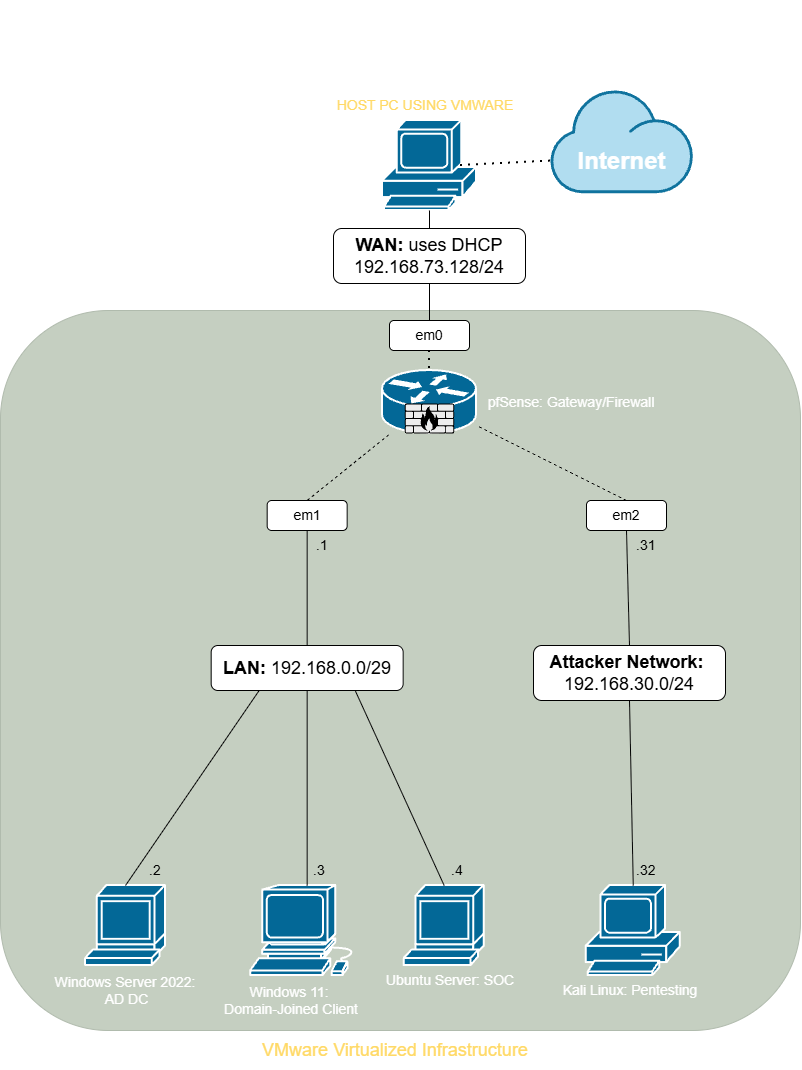

The diagram above was exported from draw.io. Its source (the exported page's mxGraphModel, read from the mxfile embedded in the PNG):
<mxGraphModel dx="2946" dy="1644" grid="1" gridSize="10" guides="1" tooltips="1" connect="1" arrows="1" fold="1" page="1" pageScale="1" pageWidth="850" pageHeight="1100" math="0" shadow="0">
  <root>
    <mxCell id="0" />
    <mxCell id="1" parent="0" />
    <mxCell id="VgdK6pS0e1DcYYsl720V-59" parent="1" style="rounded=1;whiteSpace=wrap;html=1;roundedPerimeter=1;movable=1;resizable=1;rotatable=1;deletable=1;editable=1;locked=0;connectable=1;fillColor=#6d8764;strokeColor=#3A5431;fontColor=#ffffff;opacity=40;opacityGroup=1;" value="" vertex="1">
      <mxGeometry height="720" width="800" x="20" y="330" as="geometry" />
    </mxCell>
    <mxCell id="VgdK6pS0e1DcYYsl720V-1" parent="1" style="strokeColor=#ffffff;sketch=0;html=1;pointerEvents=1;dashed=0;fillColor=#036897;strokeWidth=2;verticalLabelPosition=bottom;verticalAlign=top;align=center;outlineConnect=0;shape=mxgraph.cisco.routers.router;labelPerimeter=1;" value="" vertex="1">
      <mxGeometry height="63" width="94" x="402" y="390" as="geometry" />
    </mxCell>
    <mxCell id="VgdK6pS0e1DcYYsl720V-2" parent="1" style="sketch=0;html=1;pointerEvents=1;dashed=0;fillColor=#036897;strokeColor=#ffffff;strokeWidth=2;verticalLabelPosition=bottom;verticalAlign=top;align=center;outlineConnect=0;shape=mxgraph.cisco.computers_and_peripherals.pc;labelPerimeter=1;" value="" vertex="1">
      <mxGeometry height="90" width="94" x="402" y="140" as="geometry" />
    </mxCell>
    <mxCell id="VgdK6pS0e1DcYYsl720V-3" parent="1" style="shape=mxgraph.networks2.icon;aspect=fixed;fillColor=#EDEDED;strokeColor=#000000;gradientColor=#5B6163;network2IconShadow=1;network2bgFillColor=none;labelPosition=center;verticalLabelPosition=bottom;align=center;verticalAlign=top;network2Icon=mxgraph.networks2.firewall;network2IconXOffset=0.0001;network2IconYOffset=0.0001;network2IconW=1;network2IconH=0.608;labelPerimeter=1;" value="" vertex="1">
      <mxGeometry height="30" width="49.34" x="424.33" y="423" as="geometry" />
    </mxCell>
    <mxCell id="VgdK6pS0e1DcYYsl720V-4" parent="1" style="shape=mxgraph.networks2.icon;aspect=fixed;fillColor=#b1ddf0;strokeColor=#10739e;network2IconShadow=1;network2bgFillColor=none;labelPosition=center;verticalLabelPosition=bottom;align=center;verticalAlign=top;network2Icon=mxgraph.networks2.cloud;network2IconYOffset=-0.08;network2IconW=1.0004;network2IconH=0.7222;labelPerimeter=1;" value="" vertex="1">
      <mxGeometry height="102.73" width="142.3" x="570" y="110" as="geometry" />
    </mxCell>
    <mxCell id="VgdK6pS0e1DcYYsl720V-8" parent="1" style="rounded=1;whiteSpace=wrap;html=1;roundedPerimeter=1;" value="&lt;font style=&quot;font-size: 14px;&quot;&gt;em0&lt;/font&gt;" vertex="1">
      <mxGeometry height="30" width="80" x="409" y="340" as="geometry" />
    </mxCell>
    <mxCell id="VgdK6pS0e1DcYYsl720V-9" parent="1" style="rounded=1;whiteSpace=wrap;html=1;roundedPerimeter=1;" value="&lt;font style=&quot;font-size: 14px;&quot;&gt;em1&lt;/font&gt;" vertex="1">
      <mxGeometry height="30" width="80" x="286.67" y="520" as="geometry" />
    </mxCell>
    <mxCell id="VgdK6pS0e1DcYYsl720V-10" parent="1" style="rounded=1;whiteSpace=wrap;html=1;roundedPerimeter=1;" value="&lt;font style=&quot;font-size: 14px;&quot;&gt;em2&lt;/font&gt;" vertex="1">
      <mxGeometry height="30" width="80" x="606" y="520" as="geometry" />
    </mxCell>
    <mxCell id="VgdK6pS0e1DcYYsl720V-17" parent="1" style="sketch=0;html=1;pointerEvents=1;dashed=0;fillColor=#036897;strokeColor=#ffffff;strokeWidth=2;verticalLabelPosition=bottom;verticalAlign=top;align=center;outlineConnect=0;shape=mxgraph.cisco.computers_and_peripherals.terminal;labelPerimeter=1;" value="" vertex="1">
      <mxGeometry height="80" width="80" x="105" y="905" as="geometry" />
    </mxCell>
    <mxCell id="VgdK6pS0e1DcYYsl720V-20" parent="1" style="sketch=0;html=1;pointerEvents=1;dashed=0;fillColor=#036897;strokeColor=#ffffff;strokeWidth=2;verticalLabelPosition=bottom;verticalAlign=top;align=center;outlineConnect=0;shape=mxgraph.cisco.computers_and_peripherals.pc;labelPerimeter=1;" value="" vertex="1">
      <mxGeometry height="90" width="94" x="605.76" y="905" as="geometry" />
    </mxCell>
    <mxCell id="VgdK6pS0e1DcYYsl720V-21" parent="1" style="sketch=0;html=1;pointerEvents=1;dashed=0;fillColor=#036897;strokeColor=#ffffff;strokeWidth=2;verticalLabelPosition=bottom;verticalAlign=top;align=center;outlineConnect=0;shape=mxgraph.cisco.computers_and_peripherals.workstation;labelPerimeter=1;" value="" vertex="1">
      <mxGeometry height="90" width="113" x="270.17" y="905" as="geometry" />
    </mxCell>
    <mxCell id="VgdK6pS0e1DcYYsl720V-22" parent="1" style="rounded=1;whiteSpace=wrap;html=1;roundedPerimeter=1;" value="&lt;font style=&quot;font-size: 18px;&quot;&gt;&lt;b&gt;LAN: &lt;/b&gt;192.168.0.0/29&lt;/font&gt;" vertex="1">
      <mxGeometry height="45" width="192" x="230.67" y="665" as="geometry" />
    </mxCell>
    <mxCell id="VgdK6pS0e1DcYYsl720V-25" edge="1" parent="1" source="VgdK6pS0e1DcYYsl720V-9" style="endArrow=none;dashed=1;html=1;rounded=0;defaultLabelBackgroundColor=page;exitX=0.5;exitY=0;exitDx=0;exitDy=0;" target="VgdK6pS0e1DcYYsl720V-1" value="">
      <mxGeometry height="50" relative="1" width="50" as="geometry">
        <mxPoint x="494" y="510" as="sourcePoint" />
        <mxPoint x="544" y="460" as="targetPoint" />
      </mxGeometry>
    </mxCell>
    <mxCell id="VgdK6pS0e1DcYYsl720V-26" edge="1" parent="1" source="VgdK6pS0e1DcYYsl720V-10" style="endArrow=none;dashed=1;html=1;rounded=0;defaultLabelBackgroundColor=page;exitX=0.5;exitY=0;exitDx=0;exitDy=0;" target="VgdK6pS0e1DcYYsl720V-1" value="">
      <mxGeometry height="50" relative="1" width="50" as="geometry">
        <mxPoint x="604" y="490" as="sourcePoint" />
        <mxPoint x="474" y="460" as="targetPoint" />
      </mxGeometry>
    </mxCell>
    <mxCell id="VgdK6pS0e1DcYYsl720V-31" parent="1" style="text;strokeColor=none;fillColor=none;align=left;verticalAlign=middle;spacingLeft=4;spacingRight=4;overflow=hidden;points=[[0,0.5],[1,0.5]];portConstraint=eastwest;rotatable=0;whiteSpace=wrap;html=1;" value="&lt;font style=&quot;font-size: 14px;&quot;&gt;.1&lt;/font&gt;" vertex="1">
      <mxGeometry height="30" width="80" x="330" y="550" as="geometry" />
    </mxCell>
    <mxCell id="VgdK6pS0e1DcYYsl720V-32" parent="1" style="text;strokeColor=none;fillColor=none;align=left;verticalAlign=middle;spacingLeft=4;spacingRight=4;overflow=hidden;points=[[0,0.5],[1,0.5]];portConstraint=eastwest;rotatable=0;whiteSpace=wrap;html=1;" value="&lt;font style=&quot;font-size: 14px;&quot;&gt;.2&lt;/font&gt;" vertex="1">
      <mxGeometry height="30" width="80" x="162.67000000000002" y="875" as="geometry" />
    </mxCell>
    <mxCell id="VgdK6pS0e1DcYYsl720V-33" edge="1" parent="1" source="VgdK6pS0e1DcYYsl720V-17" style="endArrow=none;html=1;rounded=0;defaultLabelBackgroundColor=page;entryX=0.25;entryY=1;entryDx=0;entryDy=0;exitX=0.5;exitY=0;exitDx=0;exitDy=0;exitPerimeter=0;" target="VgdK6pS0e1DcYYsl720V-22" value="">
      <mxGeometry height="50" relative="1" width="50" as="geometry">
        <mxPoint x="221" y="845" as="sourcePoint" />
        <mxPoint x="271" y="795" as="targetPoint" />
      </mxGeometry>
    </mxCell>
    <mxCell id="VgdK6pS0e1DcYYsl720V-34" edge="1" parent="1" source="VgdK6pS0e1DcYYsl720V-21" style="endArrow=none;html=1;rounded=0;defaultLabelBackgroundColor=page;entryX=0.5;entryY=1;entryDx=0;entryDy=0;exitX=0.5;exitY=0;exitDx=0;exitDy=0;exitPerimeter=0;" target="VgdK6pS0e1DcYYsl720V-22" value="">
      <mxGeometry height="50" relative="1" width="50" as="geometry">
        <mxPoint x="281" y="855" as="sourcePoint" />
        <mxPoint x="331" y="805" as="targetPoint" />
      </mxGeometry>
    </mxCell>
    <mxCell id="VgdK6pS0e1DcYYsl720V-35" parent="1" style="text;strokeColor=none;fillColor=none;align=left;verticalAlign=middle;spacingLeft=4;spacingRight=4;overflow=hidden;points=[[0,0.5],[1,0.5]];portConstraint=eastwest;rotatable=0;whiteSpace=wrap;html=1;" value="&lt;font style=&quot;font-size: 14px;&quot;&gt;.3&lt;/font&gt;" vertex="1">
      <mxGeometry height="30" width="80" x="326.67" y="875" as="geometry" />
    </mxCell>
    <mxCell id="VgdK6pS0e1DcYYsl720V-36" edge="1" parent="1" source="VgdK6pS0e1DcYYsl720V-22" style="endArrow=none;html=1;rounded=0;defaultLabelBackgroundColor=page;entryX=0.5;entryY=1;entryDx=0;entryDy=0;exitX=0.5;exitY=0;exitDx=0;exitDy=0;" target="VgdK6pS0e1DcYYsl720V-9" value="">
      <mxGeometry height="50" relative="1" width="50" as="geometry">
        <mxPoint x="292" y="665" as="sourcePoint" />
        <mxPoint x="373" y="550" as="targetPoint" />
      </mxGeometry>
    </mxCell>
    <mxCell id="VgdK6pS0e1DcYYsl720V-38" edge="1" parent="1" source="VgdK6pS0e1DcYYsl720V-45" style="endArrow=none;html=1;rounded=0;defaultLabelBackgroundColor=page;entryX=0.5;entryY=1;entryDx=0;entryDy=0;exitX=0.5;exitY=0;exitDx=0;exitDy=0;" target="VgdK6pS0e1DcYYsl720V-10" value="">
      <mxGeometry height="50" relative="1" width="50" as="geometry">
        <mxPoint x="564.00512" y="666.5000000000002" as="sourcePoint" />
        <mxPoint x="567" y="560" as="targetPoint" />
      </mxGeometry>
    </mxCell>
    <mxCell id="VgdK6pS0e1DcYYsl720V-39" edge="1" parent="1" source="VgdK6pS0e1DcYYsl720V-8" style="endArrow=none;dashed=1;html=1;dashPattern=1 3;strokeWidth=2;rounded=0;defaultLabelBackgroundColor=page;entryX=0.5;entryY=0;entryDx=0;entryDy=0;entryPerimeter=0;exitX=0.5;exitY=1;exitDx=0;exitDy=0;" target="VgdK6pS0e1DcYYsl720V-1" value="">
      <mxGeometry height="50" relative="1" width="50" as="geometry">
        <mxPoint x="472" y="640" as="sourcePoint" />
        <mxPoint x="522" y="590" as="targetPoint" />
      </mxGeometry>
    </mxCell>
    <mxCell id="VgdK6pS0e1DcYYsl720V-40" edge="1" parent="1" source="VgdK6pS0e1DcYYsl720V-8" style="endArrow=none;html=1;rounded=0;defaultLabelBackgroundColor=page;exitX=0.5;exitY=0;exitDx=0;exitDy=0;entryX=0.5;entryY=1;entryDx=0;entryDy=0;" target="VgdK6pS0e1DcYYsl720V-47" value="">
      <mxGeometry height="50" relative="1" width="50" as="geometry">
        <mxPoint x="590" y="350" as="sourcePoint" />
        <mxPoint x="427" y="295" as="targetPoint" />
      </mxGeometry>
    </mxCell>
    <mxCell id="VgdK6pS0e1DcYYsl720V-41" edge="1" parent="1" source="VgdK6pS0e1DcYYsl720V-47" style="endArrow=none;html=1;rounded=0;defaultLabelBackgroundColor=page;exitX=0.5;exitY=0;exitDx=0;exitDy=0;" target="VgdK6pS0e1DcYYsl720V-2" value="">
      <mxGeometry height="50" relative="1" width="50" as="geometry">
        <mxPoint x="427" y="265" as="sourcePoint" />
        <mxPoint x="660" y="250" as="targetPoint" />
      </mxGeometry>
    </mxCell>
    <mxCell id="VgdK6pS0e1DcYYsl720V-42" parent="1" style="sketch=0;html=1;pointerEvents=1;dashed=0;fillColor=#036897;strokeColor=#ffffff;strokeWidth=2;verticalLabelPosition=bottom;verticalAlign=top;align=center;outlineConnect=0;shape=mxgraph.cisco.computers_and_peripherals.terminal;labelPerimeter=1;" value="" vertex="1">
      <mxGeometry height="80" width="80" x="423.67" y="905" as="geometry" />
    </mxCell>
    <mxCell id="VgdK6pS0e1DcYYsl720V-43" edge="1" parent="1" source="VgdK6pS0e1DcYYsl720V-42" style="endArrow=none;html=1;rounded=0;defaultLabelBackgroundColor=page;entryX=0.75;entryY=1;entryDx=0;entryDy=0;exitX=0.5;exitY=0;exitDx=0;exitDy=0;exitPerimeter=0;" target="VgdK6pS0e1DcYYsl720V-22" value="">
      <mxGeometry height="50" relative="1" width="50" as="geometry">
        <mxPoint x="352" y="870" as="sourcePoint" />
        <mxPoint x="402" y="820" as="targetPoint" />
      </mxGeometry>
    </mxCell>
    <mxCell id="VgdK6pS0e1DcYYsl720V-44" parent="1" style="text;strokeColor=none;fillColor=none;align=left;verticalAlign=middle;spacingLeft=4;spacingRight=4;overflow=hidden;points=[[0,0.5],[1,0.5]];portConstraint=eastwest;rotatable=0;whiteSpace=wrap;html=1;" value="&lt;font style=&quot;font-size: 14px;&quot;&gt;.4&lt;/font&gt;" vertex="1">
      <mxGeometry height="30" width="80" x="465" y="875" as="geometry" />
    </mxCell>
    <mxCell id="VgdK6pS0e1DcYYsl720V-45" parent="1" style="rounded=1;whiteSpace=wrap;html=1;roundedPerimeter=1;" value="&lt;font style=&quot;font-size: 18px;&quot;&gt;&lt;b&gt;Attacker Network:&amp;nbsp;&lt;/b&gt;&lt;/font&gt;&lt;div&gt;&lt;font style=&quot;font-size: 18px;&quot;&gt;192.168.30.0/24&lt;/font&gt;&lt;/div&gt;" vertex="1">
      <mxGeometry height="55" width="192" x="553" y="665" as="geometry" />
    </mxCell>
    <mxCell id="VgdK6pS0e1DcYYsl720V-46" edge="1" parent="1" source="VgdK6pS0e1DcYYsl720V-20" style="endArrow=none;html=1;rounded=0;defaultLabelBackgroundColor=page;entryX=0.5;entryY=1;entryDx=0;entryDy=0;exitX=0.5;exitY=0;exitDx=0;exitDy=0;exitPerimeter=0;" target="VgdK6pS0e1DcYYsl720V-45" value="">
      <mxGeometry height="50" relative="1" width="50" as="geometry">
        <mxPoint x="622" y="800" as="sourcePoint" />
        <mxPoint x="672" y="750" as="targetPoint" />
      </mxGeometry>
    </mxCell>
    <mxCell id="VgdK6pS0e1DcYYsl720V-47" parent="1" style="rounded=1;whiteSpace=wrap;html=1;roundedPerimeter=1;" value="&lt;font style=&quot;font-size: 18px;&quot;&gt;&lt;b&gt;WAN:&lt;/b&gt; uses DHCP 192.168.73.128/24&lt;/font&gt;" vertex="1">
      <mxGeometry height="55" width="192" x="353" y="248" as="geometry" />
    </mxCell>
    <mxCell id="VgdK6pS0e1DcYYsl720V-48" parent="1" style="text;strokeColor=none;fillColor=none;align=left;verticalAlign=middle;spacingLeft=4;spacingRight=4;overflow=hidden;points=[[0,0.5],[1,0.5]];portConstraint=eastwest;rotatable=0;whiteSpace=wrap;html=1;" value="&lt;font style=&quot;font-size: 14px;&quot;&gt;.31&lt;/font&gt;" vertex="1">
      <mxGeometry height="30" width="80" x="650" y="550" as="geometry" />
    </mxCell>
    <mxCell id="VgdK6pS0e1DcYYsl720V-49" parent="1" style="text;strokeColor=none;fillColor=none;align=left;verticalAlign=middle;spacingLeft=4;spacingRight=4;overflow=hidden;points=[[0,0.5],[1,0.5]];portConstraint=eastwest;rotatable=0;whiteSpace=wrap;html=1;" value="&lt;font style=&quot;font-size: 14px;&quot;&gt;.32&lt;/font&gt;" vertex="1">
      <mxGeometry height="30" width="80" x="650" y="875" as="geometry" />
    </mxCell>
    <mxCell id="VgdK6pS0e1DcYYsl720V-50" edge="1" parent="1" source="VgdK6pS0e1DcYYsl720V-2" style="endArrow=none;dashed=1;html=1;dashPattern=1 3;strokeWidth=2;rounded=0;defaultLabelBackgroundColor=page;exitX=0.83;exitY=0.5;exitDx=0;exitDy=0;exitPerimeter=0;entryX=0;entryY=0.687;entryDx=0;entryDy=0;entryPerimeter=0;" target="VgdK6pS0e1DcYYsl720V-4" value="">
      <mxGeometry height="50" relative="1" width="50" as="geometry">
        <mxPoint x="470" y="160" as="sourcePoint" />
        <mxPoint x="520" y="110" as="targetPoint" />
      </mxGeometry>
    </mxCell>
    <mxCell id="VgdK6pS0e1DcYYsl720V-51" parent="1" style="text;strokeColor=none;fillColor=none;html=1;fontSize=27;fontStyle=1;verticalAlign=middle;align=center;autosizeText=1;fontColor=#FFFFFF;" value="&lt;font style=&quot;font-size: 24px;&quot;&gt;Internet&lt;/font&gt;" vertex="1">
      <mxGeometry height="40" width="160" x="561.15" y="160" as="geometry" />
    </mxCell>
    <mxCell id="VgdK6pS0e1DcYYsl720V-52" parent="1" style="text;html=1;whiteSpace=wrap;strokeColor=none;fillColor=none;align=center;verticalAlign=middle;rounded=0;autosize=1;resizable=0;fontColor=light-dark(#FFD966,#FFD966);" value="&lt;font style=&quot;font-size: 14px;&quot;&gt;HOST PC USING VMWARE&lt;/font&gt;" vertex="1">
      <mxGeometry height="30" width="200" x="345" y="110" as="geometry" />
    </mxCell>
    <mxCell id="VgdK6pS0e1DcYYsl720V-53" parent="1" style="text;html=1;whiteSpace=wrap;strokeColor=none;fillColor=none;align=center;verticalAlign=middle;rounded=0;autosize=1;resizable=0;fontColor=#FFFFFF;" value="&lt;font style=&quot;font-size: 14px;&quot;&gt;pfSense: Gateway/Firewall&lt;/font&gt;" vertex="1">
      <mxGeometry height="30" width="190" x="496" y="406.5" as="geometry" />
    </mxCell>
    <mxCell id="VgdK6pS0e1DcYYsl720V-54" parent="1" style="text;html=1;whiteSpace=wrap;strokeColor=none;fillColor=none;align=center;verticalAlign=middle;rounded=0;autosize=1;resizable=0;fontColor=#FFFFFF;" value="&lt;font style=&quot;font-size: 14px;&quot;&gt;Windows Server 2022:&lt;/font&gt;&lt;div&gt;&lt;font style=&quot;font-size: 14px;&quot;&gt;&amp;nbsp;AD DC&lt;/font&gt;&lt;/div&gt;" vertex="1">
      <mxGeometry height="50" width="160" x="65" y="985" as="geometry" />
    </mxCell>
    <mxCell id="VgdK6pS0e1DcYYsl720V-55" parent="1" style="text;html=1;whiteSpace=wrap;strokeColor=none;fillColor=none;align=center;verticalAlign=middle;rounded=0;autosize=1;resizable=0;fontColor=#FFFFFF;" value="&lt;font style=&quot;font-size: 14px;&quot;&gt;Windows 11:&amp;nbsp;&lt;/font&gt;&lt;div&gt;&lt;font style=&quot;font-size: 14px;&quot;&gt;Domain-Joined Client&lt;/font&gt;&lt;/div&gt;" vertex="1">
      <mxGeometry height="50" width="160" x="230.67000000000002" y="995" as="geometry" />
    </mxCell>
    <mxCell id="VgdK6pS0e1DcYYsl720V-56" parent="1" style="text;html=1;whiteSpace=wrap;strokeColor=none;fillColor=none;align=center;verticalAlign=middle;rounded=0;autosize=1;resizable=0;fontColor=#FFFFFF;" value="&lt;font style=&quot;font-size: 14px;&quot;&gt;Ubuntu Server: SOC&lt;/font&gt;" vertex="1">
      <mxGeometry height="30" width="150" x="395" y="985" as="geometry" />
    </mxCell>
    <mxCell id="VgdK6pS0e1DcYYsl720V-57" parent="1" style="text;html=1;whiteSpace=wrap;strokeColor=none;fillColor=none;align=center;verticalAlign=middle;rounded=0;autosize=1;resizable=0;fontColor=#FFFFFF;" value="&lt;font style=&quot;font-size: 14px;&quot;&gt;Kali Linux: Pentesting&lt;/font&gt;" vertex="1">
      <mxGeometry height="30" width="160" x="570" y="995" as="geometry" />
    </mxCell>
    <mxCell id="VgdK6pS0e1DcYYsl720V-58" parent="1" style="text;strokeColor=none;fillColor=none;html=1;fontSize=23;fontStyle=1;verticalAlign=middle;align=center;autosizeText=1;fontColor=#FFFFFF;" value="Virtualized Cybersecurity Home Lab - Network Topology" vertex="1">
      <mxGeometry height="40" width="640" x="105" y="20" as="geometry" />
    </mxCell>
    <mxCell id="VgdK6pS0e1DcYYsl720V-60" parent="1" style="text;html=1;whiteSpace=wrap;strokeColor=none;fillColor=none;align=center;verticalAlign=middle;rounded=0;autosize=1;resizable=0;fontColor=light-dark(#FFD966,#FFD966);" value="&lt;font style=&quot;font-size: 18px;&quot;&gt;VMware Virtualized Infrastructure&lt;/font&gt;" vertex="1">
      <mxGeometry height="40" width="290" x="270.17" y="1050" as="geometry" />
    </mxCell>
  </root>
</mxGraphModel>